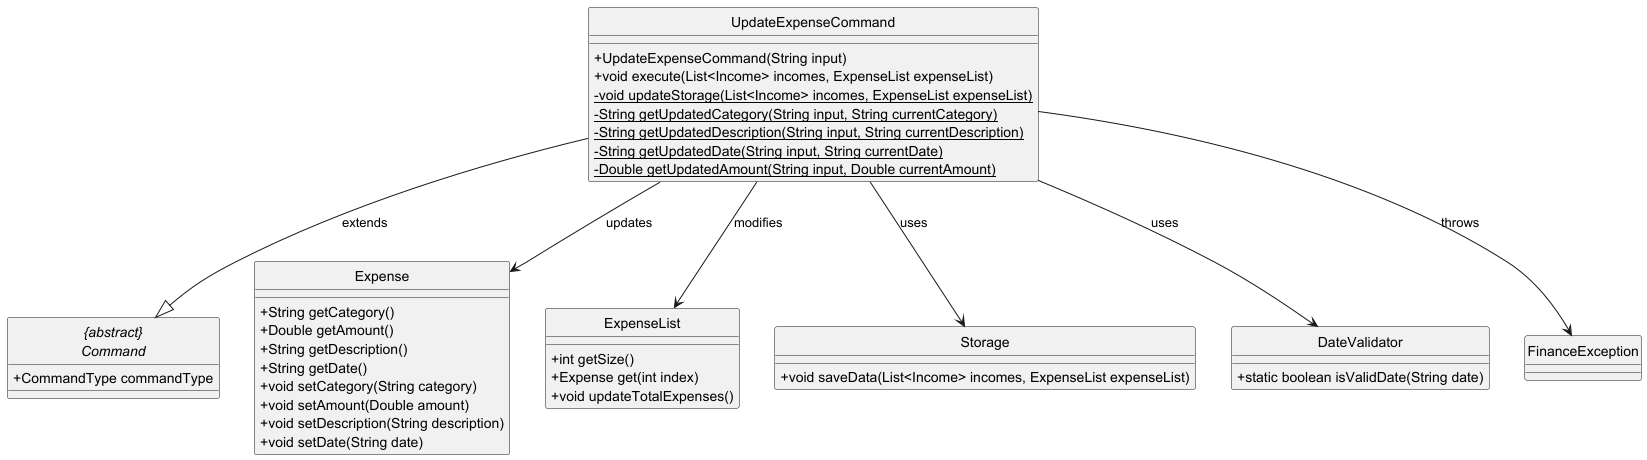

The diagram above was rendered by PlantUML. Its source (embedded in the PNG):
@startuml

hide circle
skinparam classAttributeIconSize 0


    class UpdateExpenseCommand {
        + UpdateExpenseCommand(String input)
        + void execute(List<Income> incomes, ExpenseList expenseList)
        - {static} void updateStorage(List<Income> incomes, ExpenseList expenseList)
        - {static} String getUpdatedCategory(String input, String currentCategory)
        - {static} String getUpdatedDescription(String input, String currentDescription)
        - {static} String getUpdatedDate(String input, String currentDate)
        - {static} Double getUpdatedAmount(String input, Double currentAmount)
    }


abstract class "{abstract}\nCommand" {
    + CommandType commandType
}

class Expense {
    + String getCategory()
    + Double getAmount()
    + String getDescription()
    + String getDate()
    + void setCategory(String category)
    + void setAmount(Double amount)
    + void setDescription(String description)
    + void setDate(String date)
}

class ExpenseList {
    + int getSize()
    + Expense get(int index)
    + void updateTotalExpenses()
}

class Storage {
    + void saveData(List<Income> incomes, ExpenseList expenseList)
}

class DateValidator {
    + static boolean isValidDate(String date)
}

class FinanceException {
}

UpdateExpenseCommand --|> "{abstract}\nCommand" : extends
UpdateExpenseCommand --> Expense : updates
UpdateExpenseCommand --> ExpenseList : modifies
UpdateExpenseCommand --> Storage : uses
UpdateExpenseCommand --> DateValidator : uses
UpdateExpenseCommand --> FinanceException : throws

@enduml